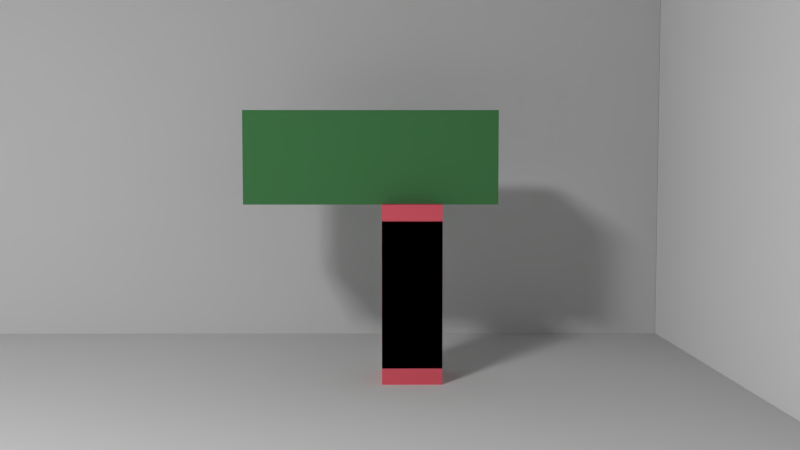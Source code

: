 # Source: Scene_4_Shot_2.blend  (saved by Blender 2.76.0; exported with 4.5.12 LTS)
import bpy
from mathutils import Matrix  # noqa: F401  (used for matrix-valued properties, if any)

bpy.ops.wm.read_factory_settings(use_empty=True)
scene = bpy.context.scene
scene.name = 'Scene'

# ---- collections
col_collection_1 = bpy.data.collections.new('Collection 1'); scene.collection.children.link(col_collection_1)

# ---- materials (node trees are filled in below, after node groups)
mat_material_001 = bpy.data.materials.new('Material.001')
mat_material_001.alpha_threshold = 0.0
mat_material_001.roughness = 0.5
mat_material = bpy.data.materials.new('Material')
mat_material.alpha_threshold = 0.0
mat_material.roughness = 0.5
mat_material_005 = bpy.data.materials.new('Material.005')
mat_material_005.alpha_threshold = 0.0
mat_material_005.roughness = 0.5
mat_material_006 = bpy.data.materials.new('Material.006')
mat_material_006.alpha_threshold = 0.0
mat_material_006.roughness = 0.5
mat_material_004 = bpy.data.materials.new('Material.004')
mat_material_004.alpha_threshold = 0.0
mat_material_004.roughness = 0.5
mat_material_002 = bpy.data.materials.new('Material.002')
mat_material_002.alpha_threshold = 0.0
mat_material_002.roughness = 0.5

# ---- material node trees
mat_material_001.use_nodes = True; mat_material_001.node_tree.nodes.clear()
_N = mat_material_001.node_tree.nodes; _L = mat_material_001.node_tree.links
n0 = _N.new('ShaderNodeOutputMaterial'); n0.name = 'Material Output'; n0.location = (300, 300)
n1 = _N.new('ShaderNodeBsdfDiffuse'); n1.name = 'Diffuse BSDF'; n1.location = (10, 300)
n1.inputs[0].default_value = (0.06797, 0.2203, 0.07903, 1.0)
_L.new(n1.outputs[0], n0.inputs[0])
n0.is_active_output = True
mat_material.use_nodes = True; mat_material.node_tree.nodes.clear()
_N = mat_material.node_tree.nodes; _L = mat_material.node_tree.links
n0 = _N.new('ShaderNodeOutputMaterial'); n0.name = 'Material Output'; n0.location = (300, 300)
n1 = _N.new('ShaderNodeBsdfDiffuse'); n1.name = 'Diffuse BSDF'; n1.location = (10, 300)
n1.inputs[0].default_value = (0.8, 0.1214, 0.1635, 1.0)
_L.new(n1.outputs[0], n0.inputs[0])
n0.is_active_output = True
mat_material_005.use_nodes = True; mat_material_005.node_tree.nodes.clear()
_N = mat_material_005.node_tree.nodes; _L = mat_material_005.node_tree.links
n0 = _N.new('ShaderNodeOutputMaterial'); n0.name = 'Material Output'; n0.location = (300, 300)
n1 = _N.new('ShaderNodeBsdfDiffuse'); n1.name = 'Diffuse BSDF'; n1.location = (10, 300)
n1.inputs[1].default_value = 1.0
_L.new(n1.outputs[0], n0.inputs[0])
n0.is_active_output = True
mat_material_006.use_nodes = True; mat_material_006.node_tree.nodes.clear()
_N = mat_material_006.node_tree.nodes; _L = mat_material_006.node_tree.links
n0 = _N.new('ShaderNodeOutputMaterial'); n0.name = 'Material Output'; n0.location = (300, 300)
n1 = _N.new('ShaderNodeBsdfDiffuse'); n1.name = 'Diffuse BSDF'; n1.location = (10, 300)
n1.inputs[1].default_value = 1.0
_L.new(n1.outputs[0], n0.inputs[0])
n0.is_active_output = True
mat_material_004.use_nodes = True; mat_material_004.node_tree.nodes.clear()
_N = mat_material_004.node_tree.nodes; _L = mat_material_004.node_tree.links
n0 = _N.new('ShaderNodeOutputMaterial'); n0.name = 'Material Output'; n0.location = (300, 300)
n1 = _N.new('ShaderNodeBsdfDiffuse'); n1.name = 'Diffuse BSDF'; n1.location = (10, 300)
n1.inputs[1].default_value = 1.0
_L.new(n1.outputs[0], n0.inputs[0])
n0.is_active_output = True
mat_material_002.use_nodes = True; mat_material_002.node_tree.nodes.clear()
_N = mat_material_002.node_tree.nodes; _L = mat_material_002.node_tree.links
n0 = _N.new('ShaderNodeOutputMaterial'); n0.name = 'Material Output'; n0.location = (300, 300)
n1 = _N.new('ShaderNodeEmission'); n1.name = 'Emission'; n1.location = (10, 300)
n1.inputs[0].default_value = (0.8, 0.8, 0.8, 1.0)
n1.inputs[1].default_value = 100.0
_L.new(n1.outputs[0], n0.inputs[0])
n0.is_active_output = True

# ---- world
world_world = bpy.data.worlds.new('World'); scene.world = world_world
world_world.color = (0.05088, 0.05088, 0.05088)
world_world.use_sun_shadow = False
world_world.sun_shadow_jitter_overblur = 0.0
world_world.cycles.sampling_method = 'MANUAL'
world_world.cycles.sample_map_resolution = 256

# ---- cameras
cam_camera = bpy.data.cameras.new('Camera')
cam_camera.clip_end = 100.0
cam_camera.lens = 35.0
cam_camera.sensor_width = 32.0
cam_camera.sensor_height = 18.0
cam_camera.ortho_scale = 7.314
cam_camera.dof.focus_distance = 0.0

# ---- meshes
me_plane_003 = bpy.data.meshes.new('Plane.003')
me_plane_003.from_pydata([(-1.0, -1.0, 0.0), (1.0, -1.0, 0.0), (-1.0, 1.0, 0.0), (1.0, 1.0, 0.0), (-1.0, -1.0, 3.449), (1.0, -1.0, 3.449), (-1.0, 1.0, 3.449), (1.0, 1.0, 3.449), (-1.0, -1.0, 5.432), (1.0, -1.0, 5.432), (-1.0, 1.0, 5.432), (1.0, 1.0, 5.432)], [], [(0, 2, 3, 1), (7, 6, 10, 11), (2, 0, 4, 6), (3, 2, 6, 7), (0, 1, 5, 4), (1, 3, 7, 5), (8, 9, 11, 10), (4, 5, 9, 8), (5, 7, 11, 9), (6, 4, 8, 10)])
me_plane_003.materials.append(mat_material_001)
me_plane_003.use_remesh_preserve_volume = False
me_plane_003.use_remesh_preserve_attributes = False
me_plane_003.use_mirror_vertex_groups = False
me_plane_003.update()
me_plane_001 = bpy.data.meshes.new('Plane.001')
me_plane_001.from_pydata([(-1.0, -1.0, 0.0), (1.0, -1.0, 0.0), (-1.0, 1.0, 0.0), (1.0, 1.0, 0.0), (-1.0, -1.0, 3.449), (1.0, -1.0, 3.449), (-1.0, 1.0, 3.449), (1.0, 1.0, 3.449), (-1.0, -1.0, 5.432), (1.0, -1.0, 5.432), (-1.0, 1.0, 5.432), (1.0, 1.0, 5.432)], [], [(0, 2, 3, 1), (7, 6, 10, 11), (2, 0, 4, 6), (3, 2, 6, 7), (0, 1, 5, 4), (1, 3, 7, 5), (8, 9, 11, 10), (4, 5, 9, 8), (5, 7, 11, 9), (6, 4, 8, 10)])
me_plane_001.materials.append(mat_material)
me_plane_001.use_remesh_preserve_volume = False
me_plane_001.use_remesh_preserve_attributes = False
me_plane_001.use_mirror_vertex_groups = False
me_plane_001.update()
me_plane_008 = bpy.data.meshes.new('Plane.008')
me_plane_008.from_pydata([(-1.0, -1.0, 0.0), (1.0, -1.0, 0.0), (-1.0, 1.0, 0.0), (1.0, 1.0, 0.0), (-1.0, -1.0, 3.449), (1.0, -1.0, 3.449), (-1.0, 1.0, 3.449), (1.0, 1.0, 3.449), (-1.0, -1.0, 5.432), (1.0, -1.0, 5.432), (-1.0, 1.0, 5.432), (1.0, 1.0, 5.432)], [], [(0, 2, 3, 1), (7, 6, 10, 11), (2, 0, 4, 6), (3, 2, 6, 7), (0, 1, 5, 4), (1, 3, 7, 5), (8, 9, 11, 10), (4, 5, 9, 8), (5, 7, 11, 9), (6, 4, 8, 10)])
me_plane_008.materials.append(mat_material)
me_plane_008.use_remesh_preserve_volume = False
me_plane_008.use_remesh_preserve_attributes = False
me_plane_008.use_mirror_vertex_groups = False
me_plane_008.update()
me_plane_007 = bpy.data.meshes.new('Plane.007')
me_plane_007.from_pydata([(-1.0, -1.0, 0.0), (1.0, -1.0, 0.0), (-1.0, 1.0, 0.0), (1.0, 1.0, 0.0)], [], [(0, 1, 3, 2)])
me_plane_007.materials.append(mat_material_005)
me_plane_007.use_remesh_preserve_volume = False
me_plane_007.use_remesh_preserve_attributes = False
me_plane_007.use_mirror_vertex_groups = False
me_plane_007.update()
me_plane_006 = bpy.data.meshes.new('Plane.006')
me_plane_006.from_pydata([(-1.0, -1.0, 0.0), (1.0, -1.0, 0.0), (-1.0, 1.0, 0.0), (1.0, 1.0, 0.0)], [], [(0, 1, 3, 2)])
me_plane_006.materials.append(mat_material_006)
me_plane_006.use_remesh_preserve_volume = False
me_plane_006.use_remesh_preserve_attributes = False
me_plane_006.use_mirror_vertex_groups = False
me_plane_006.update()
me_plane_005 = bpy.data.meshes.new('Plane.005')
me_plane_005.from_pydata([(-1.0, -1.0, 0.0), (1.0, -1.0, 0.0), (-1.0, 1.0, 0.0), (1.0, 1.0, 0.0)], [], [(0, 1, 3, 2)])
me_plane_005.materials.append(mat_material_004)
me_plane_005.use_remesh_preserve_volume = False
me_plane_005.use_remesh_preserve_attributes = False
me_plane_005.use_mirror_vertex_groups = False
me_plane_005.update()
me_plane_004 = bpy.data.meshes.new('Plane.004')
me_plane_004.from_pydata([(-1.0, -1.0, 0.0), (1.0, -1.0, 0.0), (-1.0, 1.0, 0.0), (1.0, 1.0, 0.0)], [], [(0, 1, 3, 2)])
me_plane_004.materials.append(mat_material_002)
me_plane_004.use_remesh_preserve_volume = False
me_plane_004.use_remesh_preserve_attributes = False
me_plane_004.use_mirror_vertex_groups = False
me_plane_004.update()
me_plane_002 = bpy.data.meshes.new('Plane.002')
me_plane_002.from_pydata([(-1.0, -1.0, 0.0), (1.0, -1.0, 0.0), (-1.0, 1.0, 0.0), (1.0, 1.0, 0.0)], [], [(0, 1, 3, 2)])
me_plane_002.materials.append(mat_material_005)
me_plane_002.use_remesh_preserve_volume = False
me_plane_002.use_remesh_preserve_attributes = False
me_plane_002.use_mirror_vertex_groups = False
me_plane_002.update()
me_plane = bpy.data.meshes.new('Plane')
me_plane.from_pydata([(-1.0, -1.0, 0.0), (1.0, -1.0, 0.0), (-1.0, 1.0, 0.0), (1.0, 1.0, 0.0)], [], [(0, 1, 3, 2)])
me_plane.use_remesh_preserve_volume = False
me_plane.use_remesh_preserve_attributes = False
me_plane.use_mirror_vertex_groups = False
me_plane.update()

# ---- objects
ob_plane_008 = bpy.data.objects.new('Plane.008', me_plane_003)
ob_plane_003 = bpy.data.objects.new('Plane.003', me_plane_001)
ob_plane_001 = bpy.data.objects.new('Plane.001', me_plane_008)
ob_empty = bpy.data.objects.new('Empty', None)
ob_camera = bpy.data.objects.new('Camera', cam_camera)
ob_plane_007 = bpy.data.objects.new('Plane.007', me_plane_007)
ob_plane_006 = bpy.data.objects.new('Plane.006', me_plane_006)
ob_plane_005 = bpy.data.objects.new('Plane.005', me_plane_005)
ob_plane_004 = bpy.data.objects.new('Plane.004', me_plane_004)
ob_plane_002 = bpy.data.objects.new('Plane.002', me_plane_002)
ob_plane = bpy.data.objects.new('Plane', me_plane)

# ---- transforms, parenting, visibility, modifiers, constraints
ob_plane_008.location = (-24.56, 17.19, 5.58)
ob_plane_008.rotation_euler = (1.571, 0.0, 0.0)
ob_plane_008.scale = (1.178, 1.178, 1.178)
ob_plane_008.lineart.crease_threshold = 0.0
ob_plane_003.location = (-23.41, 15.02, 0.4017)
ob_plane_003.scale = (0.7393, 0.7393, 0.7393)
ob_plane_003.lineart.crease_threshold = 0.0
ob_plane_001.location = (-23.41, 15.02, 0.0)
ob_plane_001.scale = (0.7393, 0.7393, 0.7393)
ob_plane_001.lineart.crease_threshold = 0.0
ob_empty.location = (-24.35, 14.73, 3.832)
ob_empty.scale = (4.2, 4.2, 4.2)
ob_empty.empty_image_offset = (0.0, 0.0)
ob_empty.lineart.crease_threshold = 0.0
ob_camera.location = (-1.45, 14.61, 5.142)
ob_camera.scale = (3.228, 3.228, 3.228)
ob_camera.lock_rotations_4d = False
ob_camera.empty_display_type = 'ARROWS'
ob_camera.color = (0.0, 0.0, 0.0, 0.0)
ob_camera.display_type = 'WIRE'
ob_camera.lineart.crease_threshold = 0.0
_c = ob_camera.constraints.new('TRACK_TO'); _c.name = 'Track To'
_c.target = ob_empty
ob_plane_007.location = (29.63, 0.0, 5.834)
ob_plane_007.rotation_euler = (0.0, 1.571, 0.0)
ob_plane_007.scale = (13.17, 23.05, 3.292)
ob_plane_007.lineart.crease_threshold = 0.0
ob_plane_006.location = (0.0, 23.05, 5.834)
ob_plane_006.rotation_euler = (1.571, 1.571, 0.0)
ob_plane_006.scale = (13.17, 29.63, 3.292)
ob_plane_006.lineart.crease_threshold = 0.0
ob_plane_005.location = (0.0, -23.05, 5.834)
ob_plane_005.rotation_euler = (1.571, 1.571, 0.0)
ob_plane_005.scale = (13.17, 29.63, 3.292)
ob_plane_005.lineart.crease_threshold = 0.0
ob_plane_004.location = (0.0, 0.0, 20.0)
ob_plane_004.scale = (-2.546, -2.546, -2.546)
ob_plane_004.lineart.crease_threshold = 0.0
ob_plane_002.location = (-29.63, 0.0, 5.834)
ob_plane_002.rotation_euler = (0.0, 1.571, 0.0)
ob_plane_002.scale = (13.17, 23.05, 3.292)
ob_plane_002.lineart.crease_threshold = 0.0
ob_plane.location = (0.0, 0.0, 0.0)
ob_plane.scale = (29.63, 23.05, 23.05)
ob_plane.lineart.crease_threshold = 0.0

# ---- collection membership
col_collection_1.objects.link(ob_plane_008)
col_collection_1.objects.link(ob_plane_003)
col_collection_1.objects.link(ob_plane_001)
col_collection_1.objects.link(ob_empty)
col_collection_1.objects.link(ob_camera)
col_collection_1.objects.link(ob_plane_007)
col_collection_1.objects.link(ob_plane_006)
col_collection_1.objects.link(ob_plane_005)
col_collection_1.objects.link(ob_plane_004)
col_collection_1.objects.link(ob_plane_002)
col_collection_1.objects.link(ob_plane)

# ---- scene / render settings (as saved in the file)
scene.camera = ob_camera
scene.frame_start = 1; scene.frame_end = 90; scene.frame_set(89)
scene.render.engine = 'CYCLES'
scene.render.image_settings.color_mode = 'RGB'
scene.render.fps = 30
scene.render.dither_intensity = 0.0
scene.cycles.use_denoising = False
scene.cycles.samples = 40
scene.cycles.sampling_pattern = 'TABULATED_SOBOL'
scene.cycles.light_sampling_threshold = 0.0
scene.cycles.use_adaptive_sampling = False
scene.cycles.use_light_tree = False
scene.cycles.blur_glossy = 0.0
scene.cycles.pixel_filter_type = 'GAUSSIAN'
scene.cycles.sample_clamp_indirect = 0.0
scene.view_settings.view_transform = 'Standard'
bpy.context.view_layer.update()

